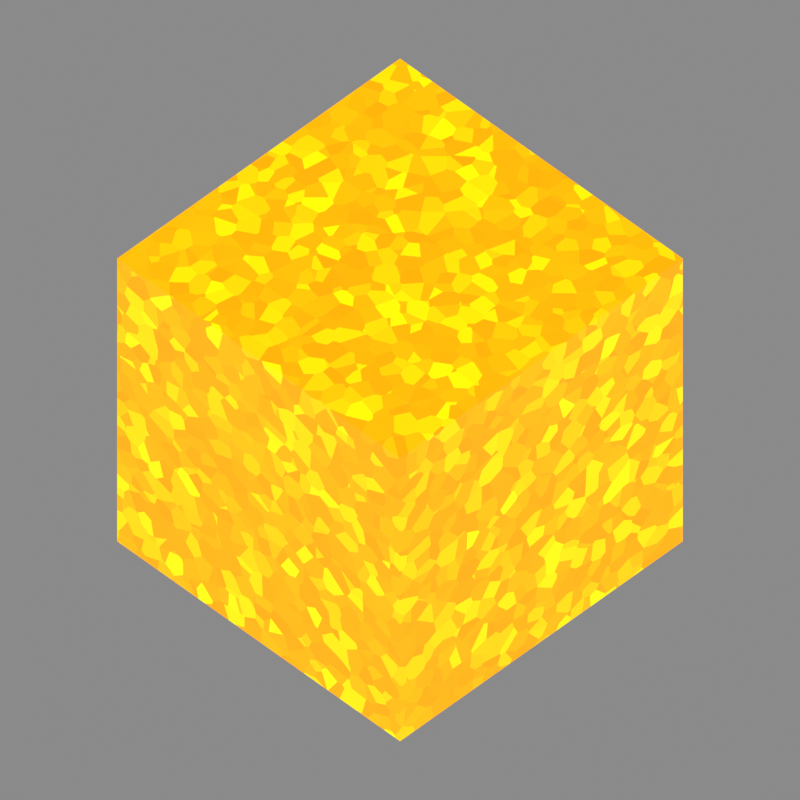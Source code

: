 # Source: SpinningMinecraftBlocks.blend  (saved by Blender 2.82.7; exported with 4.5.12 LTS)
import bpy
from mathutils import Matrix  # noqa: F401  (used for matrix-valued properties, if any)

bpy.ops.wm.read_factory_settings(use_empty=True)
scene = bpy.context.scene
scene.name = 'Glowstone'

# ---- collections
col_glowstoned = bpy.data.collections.new('Glowstoned'); scene.collection.children.link(col_glowstoned)
col_cam = bpy.data.collections.new('Cam'); scene.collection.children.link(col_cam)

# ---- materials (node trees are filled in below, after node groups)
mat_glowstoneseadanya_001 = bpy.data.materials.new('GlowStoneSeadanya.001')
mat_glowstoneseadanya_001.alpha_threshold = 0.0
mat_glowstoneseadanya_001.use_transparent_shadow = False
mat_glowstoneseadanya_001.use_raytrace_refraction = True
mat_glowstoneseadanya_001.use_screen_refraction = True
mat_glowstoneseadanya_001.thickness_mode = 'SLAB'
mat_glowstoneseadanya_001.line_color = (0.0, 0.0, 0.0, 1.0)

# ---- material node trees
mat_glowstoneseadanya_001.use_nodes = True; mat_glowstoneseadanya_001.node_tree.nodes.clear()
_N = mat_glowstoneseadanya_001.node_tree.nodes; _L = mat_glowstoneseadanya_001.node_tree.links
n0 = _N.new('ShaderNodeTexVoronoi'); n0.name = 'Voronoi Texture'; n0.location = (-1249, -17)
n0.inputs[2].default_value = 10.0
n1 = _N.new('ShaderNodeMapping'); n1.name = 'Mapping'; n1.location = (-1544, 10)
n1.width = 240
n2 = _N.new('ShaderNodeTexCoord'); n2.name = 'Texture Coordinate'; n2.location = (-1754, -7)
n3 = _N.new('ShaderNodeValToRGB'); n3.name = 'ColorRamp'; n3.location = (-965, 241)
while len(n3.color_ramp.elements) > 1: n3.color_ramp.elements.remove(n3.color_ramp.elements[-1])
n3.color_ramp.elements[0].position = 0.0; n3.color_ramp.elements[0].color = (0.0, 0.0, 0.0, 1.0)
_e = n3.color_ramp.elements.new(1.0); _e.color = (1.0, 1.0, 1.0, 1.0)
n4 = _N.new('ShaderNodeDisplacement'); n4.name = 'Displacement'; n4.location = (-259, 45)
n4.inputs[2].default_value = 1.0
n5 = _N.new('ShaderNodeOutputMaterial'); n5.name = 'Material Output'; n5.location = (619, 285)
n6 = _N.new('ShaderNodeBsdfPrincipled'); n6.name = 'Principled BSDF'; n6.location = (242, 349)
n6.distribution = 'GGX'
n6.subsurface_method = 'BURLEY'
n6.inputs[1].default_value = 1.0
n6.inputs[2].default_value = 0.0
n6.inputs[3].default_value = 5.55
n6.inputs[13].default_value = 1.0
n6.inputs[18].default_value = 1.0
n6.inputs[20].default_value = 0.0
n6.inputs[24].default_value = 0.2
n6.inputs[28].default_value = 1.0
n7 = _N.new('ShaderNodeValToRGB'); n7.name = 'ColorRamp.001'; n7.location = (-310, 283)
while len(n7.color_ramp.elements) > 1: n7.color_ramp.elements.remove(n7.color_ramp.elements[-1])
n7.color_ramp.elements[0].position = 0.0; n7.color_ramp.elements[0].color = (1.0, 0.4927, 0.0, 1.0)
_e = n7.color_ramp.elements.new(0.5); _e.color = (1.0, 0.3667, 0.0, 1.0)
_e = n7.color_ramp.elements.new(1.0); _e.color = (1.0, 0.9521, 0.0, 1.0)
n8 = _N.new('ShaderNodeMix'); n8.name = 'Mix'; n8.location = (-28, 229)
n8.data_type = 'RGBA'
n8.inputs[0].default_value = 1.0
n8.inputs[7].default_value = (1.0, 1.0, 1.0, 1.0)
n9 = _N.new('ShaderNodeMix'); n9.name = 'Mix.001'; n9.location = (72, 229)
n9.data_type = 'RGBA'
n9.inputs[0].default_value = 0.4545
n9.inputs[6].default_value = (1.0, 1.0, 1.0, 1.0)
_L.new(n6.outputs[0], n5.inputs[0])
_L.new(n0.outputs[2], n3.inputs[0])
_L.new(n4.outputs[0], n5.inputs[2])
_L.new(n3.outputs[0], n4.inputs[0])
_L.new(n0.outputs[2], n4.inputs[3])
_L.new(n1.outputs[0], n0.inputs[0])
_L.new(n2.outputs[3], n1.inputs[0])
_L.new(n0.outputs[1], n7.inputs[0])
_L.new(n7.outputs[0], n6.inputs[0])
_L.new(n7.outputs[0], n6.inputs[27])
_L.new(n7.outputs[0], n8.inputs[6])
_L.new(n8.outputs[2], n9.inputs[7])
_L.new(n9.outputs[2], n6.inputs[14])
n5.is_active_output = True

# ---- world
world_world = bpy.data.worlds.new('World'); scene.world = world_world
world_world.use_nodes = True; world_world.node_tree.nodes.clear()
_N = world_world.node_tree.nodes; _L = world_world.node_tree.links
n0 = _N.new('ShaderNodeOutputWorld'); n0.name = 'World Output'; n0.location = (300, 300)
n1 = _N.new('ShaderNodeBackground'); n1.name = 'Background'; n1.location = (4, 318)
n1.inputs[0].default_value = (0.05088, 0.05088, 0.05088, 1.0)
n1.inputs[1].default_value = 5.0
_L.new(n1.outputs[0], n0.inputs[0])
n0.is_active_output = True
world_world.color = (0.05088, 0.05088, 0.05088)
world_world.use_sun_shadow = False
world_world.sun_shadow_jitter_overblur = 0.0

# ---- cameras
cam_camera_003 = bpy.data.cameras.new('Camera.003')
cam_camera_003.type = 'ORTHO'
cam_camera_003.clip_end = 100.0
cam_camera_003.ortho_scale = 4.0

# ---- meshes
me_cube_002 = bpy.data.meshes.new('Cube.002')
me_cube_002.from_pydata([(1.0, 1.0, 1.0), (1.0, 1.0, -1.0), (1.0, -1.0, 1.0), (1.0, -1.0, -1.0), (-1.0, 1.0, 1.0), (-1.0, 1.0, -1.0), (-1.0, -1.0, 1.0), (-1.0, -1.0, -1.0)], [], [(0, 4, 6, 2), (3, 2, 6, 7), (7, 6, 4, 5), (5, 1, 3, 7), (1, 0, 2, 3), (5, 4, 0, 1)])
_uv = me_cube_002.uv_layers.new(name='UVMap')
_uv.uv.foreach_set('vector', [0.625, 0.5, 0.875, 0.5, 0.875, 0.75, 0.625, 0.75, 0.375, 0.75, 0.625, 0.75, 0.625, 1.0, 0.375, 1.0, 0.375, 0.0, 0.625, 0.0, 0.625, 0.25, 0.375, 0.25, 0.125, 0.5, 0.375, 0.5, 0.375, 0.75, 0.125, 0.75, 0.375, 0.5, 0.625, 0.5, 0.625, 0.75, 0.375, 0.75, 0.375, 0.25, 0.625, 0.25, 0.625, 0.5, 0.375, 0.5])
me_cube_002.materials.append(mat_glowstoneseadanya_001)
me_cube_002.use_remesh_preserve_volume = False
me_cube_002.use_remesh_preserve_attributes = False
me_cube_002.use_mirror_vertex_groups = False
me_cube_002.update()

# ---- objects
ob_glowstone_001 = bpy.data.objects.new('Glowstone.001', me_cube_002)
ob_camera_003 = bpy.data.objects.new('Camera.003', cam_camera_003)

# ---- transforms, parenting, visibility, modifiers, constraints
ob_glowstone_001.location = (0.0, 0.0, 0.0)
ob_glowstone_001.lock_rotations_4d = False
ob_glowstone_001.empty_display_type = 'ARROWS'
ob_glowstone_001.lineart.crease_threshold = 0.0
ob_camera_003.location = (-2.73, -2.73, 3.86)
ob_camera_003.rotation_euler = (0.7854, -1.57e-16, -0.7854)
ob_camera_003.scale = (1.0, 1.0, 1.0)
ob_camera_003.lock_rotations_4d = False
ob_camera_003.empty_display_type = 'ARROWS'
ob_camera_003.color = (0.0, 0.0, 0.0, 0.0)
ob_camera_003.display_type = 'WIRE'
ob_camera_003.lineart.crease_threshold = 0.0

# ---- collection membership
col_glowstoned.objects.link(ob_glowstone_001)
col_cam.objects.link(ob_camera_003)

# ---- scene / render settings (as saved in the file)
scene.camera = ob_camera_003
scene.frame_start = 1; scene.frame_end = 120; scene.frame_set(1)
scene.render.engine = 'BLENDER_EEVEE_NEXT'
scene.render.image_settings.file_format = 'FFMPEG'
scene.render.image_settings.color_mode = 'RGB'
scene.render.image_settings.exr_codec = 'NONE'
scene.render.resolution_x = 512
scene.render.resolution_y = 512
scene.render.fps = 60
scene.render.film_transparent = True
scene.render.simplify_subdivision_render = 0
scene.render.simplify_child_particles_render = 0.0
scene.cycles.use_denoising = False
scene.cycles.samples = 128
scene.cycles.sampling_pattern = 'TABULATED_SOBOL'
scene.cycles.use_adaptive_sampling = False
scene.cycles.use_light_tree = False
scene.eevee.use_raytracing = True
scene.view_settings.view_transform = 'Standard'
bpy.context.view_layer.update()
